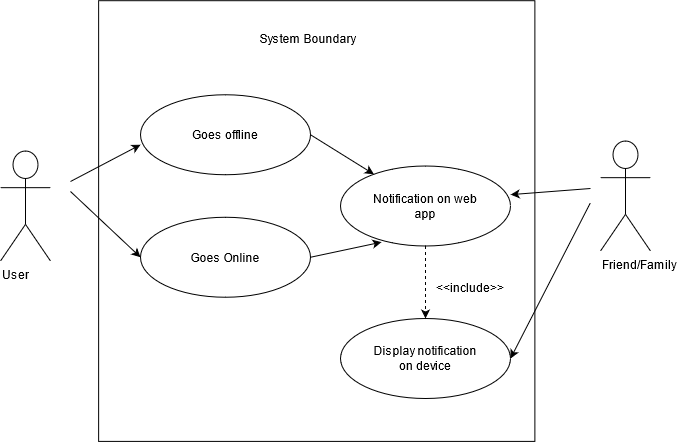

The diagram above was exported from draw.io. Its source (the exported page's mxGraphModel, read from the mxfile embedded in the PNG):
<mxGraphModel dx="1234" dy="818" grid="1" gridSize="10" guides="1" tooltips="1" connect="1" arrows="1" fold="1" page="1" pageScale="1" pageWidth="1700" pageHeight="1100" math="0" shadow="0">
  <root>
    <mxCell id="0" />
    <mxCell id="1" parent="0" />
    <mxCell id="TQzHRVEZqjdPo3RhJ0U8-8" value="" style="rounded=0;whiteSpace=wrap;html=1;align=left;rotation=90;" parent="1" vertex="1">
      <mxGeometry x="195.9" y="154.42" width="440.7" height="436.25" as="geometry" />
    </mxCell>
    <mxCell id="TQzHRVEZqjdPo3RhJ0U8-13" value="" style="ellipse;whiteSpace=wrap;html=1;align=left;" parent="1" vertex="1">
      <mxGeometry x="440" y="317.5" width="170" height="80" as="geometry" />
    </mxCell>
    <mxCell id="TQzHRVEZqjdPo3RhJ0U8-9" value="Notification on web app" style="text;html=1;strokeColor=none;fillColor=none;align=center;verticalAlign=middle;whiteSpace=wrap;rounded=0;" parent="1" vertex="1">
      <mxGeometry x="470" y="342.5" width="110" height="30" as="geometry" />
    </mxCell>
    <mxCell id="C7MBVo4XjRIrAkke1H0h-2" value="User" style="shape=umlActor;verticalLabelPosition=bottom;verticalAlign=top;html=1;align=left;" parent="1" vertex="1">
      <mxGeometry x="100" y="302.5" width="50" height="110" as="geometry" />
    </mxCell>
    <mxCell id="TQzHRVEZqjdPo3RhJ0U8-10" value="System Boundary" style="text;html=1;strokeColor=none;fillColor=none;align=center;verticalAlign=middle;whiteSpace=wrap;rounded=0;" parent="1" vertex="1">
      <mxGeometry x="345" y="180" width="125" height="20" as="geometry" />
    </mxCell>
    <mxCell id="TQzHRVEZqjdPo3RhJ0U8-11" value="" style="ellipse;whiteSpace=wrap;html=1;align=left;" parent="1" vertex="1">
      <mxGeometry x="240" y="368.75" width="170" height="80" as="geometry" />
    </mxCell>
    <mxCell id="TQzHRVEZqjdPo3RhJ0U8-12" value="Goes Online" style="text;html=1;strokeColor=none;fillColor=none;align=center;verticalAlign=middle;whiteSpace=wrap;rounded=0;" parent="1" vertex="1">
      <mxGeometry x="275" y="398.75" width="100" height="20" as="geometry" />
    </mxCell>
    <mxCell id="TQzHRVEZqjdPo3RhJ0U8-30" value="" style="endArrow=classic;html=1;entryX=0;entryY=0.5;entryDx=0;entryDy=0;endFill=1;" parent="1" target="TQzHRVEZqjdPo3RhJ0U8-11" edge="1">
      <mxGeometry width="50" height="50" relative="1" as="geometry">
        <mxPoint x="170" y="343" as="sourcePoint" />
        <mxPoint x="230" y="210" as="targetPoint" />
      </mxGeometry>
    </mxCell>
    <mxCell id="MNoH9bK07ABF5Sxr5HDB-1" value="&lt;div&gt;Friend/Family&lt;/div&gt;" style="shape=umlActor;verticalLabelPosition=bottom;verticalAlign=top;html=1;align=left;" vertex="1" parent="1">
      <mxGeometry x="700" y="292.5" width="50" height="110" as="geometry" />
    </mxCell>
    <mxCell id="MNoH9bK07ABF5Sxr5HDB-8" value="" style="ellipse;whiteSpace=wrap;html=1;align=left;" vertex="1" parent="1">
      <mxGeometry x="240" y="246.25" width="170" height="80" as="geometry" />
    </mxCell>
    <mxCell id="MNoH9bK07ABF5Sxr5HDB-9" value="Goes offline" style="text;html=1;strokeColor=none;fillColor=none;align=center;verticalAlign=middle;whiteSpace=wrap;rounded=0;" vertex="1" parent="1">
      <mxGeometry x="275" y="276.25" width="100" height="20" as="geometry" />
    </mxCell>
    <mxCell id="MNoH9bK07ABF5Sxr5HDB-11" value="" style="endArrow=classic;html=1;entryX=0;entryY=0.625;entryDx=0;entryDy=0;endFill=1;entryPerimeter=0;" edge="1" parent="1" target="MNoH9bK07ABF5Sxr5HDB-8">
      <mxGeometry width="50" height="50" relative="1" as="geometry">
        <mxPoint x="170" y="333" as="sourcePoint" />
        <mxPoint x="260.0000000000002" y="332.5" as="targetPoint" />
      </mxGeometry>
    </mxCell>
    <mxCell id="MNoH9bK07ABF5Sxr5HDB-14" value="" style="endArrow=classic;html=1;endFill=1;exitX=1;exitY=0.5;exitDx=0;exitDy=0;" edge="1" parent="1" source="MNoH9bK07ABF5Sxr5HDB-8" target="TQzHRVEZqjdPo3RhJ0U8-13">
      <mxGeometry width="50" height="50" relative="1" as="geometry">
        <mxPoint x="430" y="293" as="sourcePoint" />
        <mxPoint x="520" y="260" as="targetPoint" />
      </mxGeometry>
    </mxCell>
    <mxCell id="MNoH9bK07ABF5Sxr5HDB-15" value="" style="endArrow=classic;html=1;endFill=1;entryX=0.241;entryY=0.952;entryDx=0;entryDy=0;entryPerimeter=0;exitX=1;exitY=0.5;exitDx=0;exitDy=0;" edge="1" parent="1" source="TQzHRVEZqjdPo3RhJ0U8-11" target="TQzHRVEZqjdPo3RhJ0U8-13">
      <mxGeometry width="50" height="50" relative="1" as="geometry">
        <mxPoint x="430" y="416.51" as="sourcePoint" />
        <mxPoint x="505.3838894316075" y="452.49794711946447" as="targetPoint" />
      </mxGeometry>
    </mxCell>
    <mxCell id="MNoH9bK07ABF5Sxr5HDB-16" value="" style="endArrow=classic;html=1;endFill=1;entryX=1.001;entryY=0.358;entryDx=0;entryDy=0;entryPerimeter=0;" edge="1" parent="1" target="TQzHRVEZqjdPo3RhJ0U8-13">
      <mxGeometry width="50" height="50" relative="1" as="geometry">
        <mxPoint x="690" y="340" as="sourcePoint" />
        <mxPoint x="590" y="270" as="targetPoint" />
      </mxGeometry>
    </mxCell>
    <mxCell id="MNoH9bK07ABF5Sxr5HDB-17" value="" style="ellipse;whiteSpace=wrap;html=1;align=left;" vertex="1" parent="1">
      <mxGeometry x="440" y="470" width="170" height="80" as="geometry" />
    </mxCell>
    <mxCell id="MNoH9bK07ABF5Sxr5HDB-18" value="Display notification on device" style="text;html=1;strokeColor=none;fillColor=none;align=center;verticalAlign=middle;whiteSpace=wrap;rounded=0;" vertex="1" parent="1">
      <mxGeometry x="470" y="495" width="110" height="30" as="geometry" />
    </mxCell>
    <mxCell id="MNoH9bK07ABF5Sxr5HDB-19" value="" style="endArrow=classic;html=1;endFill=1;entryX=0.5;entryY=0;entryDx=0;entryDy=0;exitX=0.5;exitY=1;exitDx=0;exitDy=0;dashed=1;" edge="1" parent="1" source="TQzHRVEZqjdPo3RhJ0U8-13" target="MNoH9bK07ABF5Sxr5HDB-17">
      <mxGeometry width="50" height="50" relative="1" as="geometry">
        <mxPoint x="420.0000000000002" y="418.75" as="sourcePoint" />
        <mxPoint x="490.97" y="403.6600000000001" as="targetPoint" />
      </mxGeometry>
    </mxCell>
    <mxCell id="MNoH9bK07ABF5Sxr5HDB-21" value="&amp;lt;&amp;lt;include&amp;gt;&amp;gt;" style="text;html=1;strokeColor=none;fillColor=none;align=center;verticalAlign=middle;whiteSpace=wrap;rounded=0;" vertex="1" parent="1">
      <mxGeometry x="550" y="428.75" width="40" height="20" as="geometry" />
    </mxCell>
    <mxCell id="MNoH9bK07ABF5Sxr5HDB-22" value="" style="endArrow=classic;html=1;endFill=1;entryX=1;entryY=0.5;entryDx=0;entryDy=0;" edge="1" parent="1" target="MNoH9bK07ABF5Sxr5HDB-17">
      <mxGeometry width="50" height="50" relative="1" as="geometry">
        <mxPoint x="689.8299999999998" y="354.43" as="sourcePoint" />
        <mxPoint x="610.0000000000001" y="360.5699999999999" as="targetPoint" />
      </mxGeometry>
    </mxCell>
  </root>
</mxGraphModel>